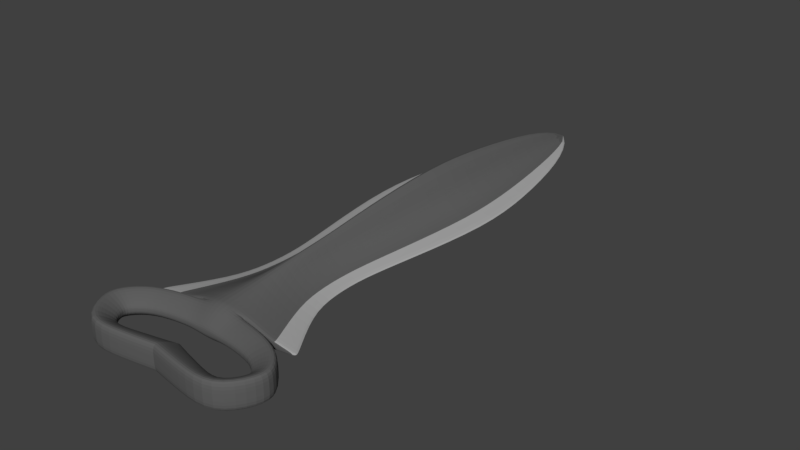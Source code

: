 # Source: ClimbingDagger.blend  (saved by Blender 2.78.0; exported with 4.5.12 LTS)
import bpy
from mathutils import Matrix  # noqa: F401  (used for matrix-valued properties, if any)

bpy.ops.wm.read_factory_settings(use_empty=True)
scene = bpy.context.scene
scene.name = 'Scene'

# ---- collections
col_collection_1 = bpy.data.collections.new('Collection 1'); scene.collection.children.link(col_collection_1)

# ---- materials (node trees are filled in below, after node groups)
mat_hilt = bpy.data.materials.new('Hilt')
mat_hilt.alpha_threshold = 0.0
mat_hilt.use_transparent_shadow = False
mat_hilt.diffuse_color = (0.1149, 0.1149, 0.1149, 1.0)
mat_hilt.roughness = 0.5
mat_blade = bpy.data.materials.new('Blade')
mat_blade.alpha_threshold = 0.0
mat_blade.use_transparent_shadow = False
mat_blade.diffuse_color = (0.402, 0.402, 0.402, 1.0)
mat_blade.roughness = 0.5
mat_blade.specular_intensity = 1.0

# ---- material node trees

# ---- world
world_world = bpy.data.worlds.new('World'); scene.world = world_world
world_world.color = (0.05088, 0.05088, 0.05088)
world_world.use_sun_shadow = False
world_world.sun_shadow_jitter_overblur = 0.0
world_world.cycles.sampling_method = 'MANUAL'

# ---- meshes
me_plane = bpy.data.meshes.new('Plane')
me_plane.from_pydata([(0.0, 1.679, 0.3321), (0.0, 0.01544, 0.1201), (0.0, 0.03142, 0.1201), (0.4546, 1.679, 0.0), (0.0, 2.143, 0.2916), (0.4052, 2.143, 0.0), (0.0, 2.741, 0.1813), (0.2554, 2.741, 0.0), (0.3516, 1.094, 0.0), (0.0, 3.25, 0.0), (0.0, 1.094, 0.2665), (0.2901, 0.7824, 0.0), (0.0, 0.7824, 0.2118), (0.2924, 0.5431, 0.0), (0.0, 0.5431, 0.1841), (0.3469, 0.3312, 0.0), (0.0, 0.3312, 0.1539), (0.2182, 0.03142, 0.06105), (0.1727, 1.679, 0.06105), (0.154, 2.143, 0.06105), (0.08861, 2.741, 0.03984), (0.1336, 1.094, 0.06105), (0.1102, 0.7824, 0.06105), (0.1111, 0.5431, 0.06105), (0.1318, 0.3312, 0.06105), (0.09721, 1.679, 0.1371), (0.0837, 2.143, 0.1257), (0.04276, 2.741, 0.0948), (0.06906, 1.094, 0.1187), (0.05224, 0.7824, 0.1034), (0.05288, 0.5431, 0.1015), (0.06777, 0.3312, 0.09778), (0.1299, 0.03142, 0.08694), (0.3334, 0.03142, 0.023), (0.264, 1.679, 0.023), (0.2353, 2.143, 0.023), (0.1483, 2.741, 0.023), (0.2042, 1.094, 0.023), (0.1685, 0.7824, 0.023), (0.1698, 0.5431, 0.023), (0.2015, 0.3312, 0.023), (0.5742, 0.03142, 0.0), (0.08393, -0.1144, 0.0), (0.0, -0.1144, 0.03496), (0.08393, -0.1144, 0.02526), (0.0, -0.1144, 0.0), (0.2182, 0.01544, 0.06105), (0.1299, 0.01544, 0.08694), (0.3334, 0.01544, 0.023), (0.5742, 0.01544, 0.0), (0.167, -0.1165, 0.0), (0.2182, 0.01544, 0.0), (0.1299, 0.01544, 0.0), (0.3334, 0.01544, 0.0), (0.167, -0.1165, 0.02526), (0.226, 0.007939, 0.08694), (0.226, 0.007939, 0.0), (0.3557, -0.1459, 0.0), (0.3557, -0.1459, 0.02526), (0.4541, -0.04953, 0.08694), (0.4541, -0.04953, 0.0), (0.4508, -0.2228, 0.0), (0.4508, -0.2228, 0.02526), (0.5822, -0.1816, 0.08694), (0.5822, -0.1816, 0.0), (0.4544, -0.2661, 0.0), (0.4544, -0.2661, 0.02526), (0.5891, -0.2948, 0.08694), (0.5891, -0.2948, 0.0), (0.3851, -0.3747, 0.0), (0.3851, -0.3747, 0.02526), (0.4567, -0.4924, 0.08694), (0.4567, -0.4924, 0.0), (0.2096, -0.3305, 0.0), (0.2096, -0.3305, 0.02526), (0.2168, -0.4681, 0.08694), (0.2168, -0.4681, 0.0), (0.0, -0.2578, 0.0), (0.0, -0.2917, 0.02526), (0.0, -0.4293, 0.08694), (0.0, -0.4293, 0.0), (0.2031, -0.04047, 0.07726), (0.112, -0.03506, 0.07726), (0.0, -0.03506, 0.1013), (0.4159, -0.08701, 0.07726), (0.5311, -0.1976, 0.07726), (0.5367, -0.2837, 0.07726), (0.4289, -0.4466, 0.07726), (0.214, -0.4146, 0.07726), (0.0, -0.3758, 0.07726), (0.0, -0.3626, 0.0)], [], [(28, 25, 0, 10), (34, 3, 5, 35), (35, 5, 7, 36), (6, 27, 9), (29, 28, 10, 12), (30, 29, 12, 14), (31, 30, 14, 16), (32, 31, 16, 2), (33, 40, 24, 17), (40, 39, 23, 24), (39, 38, 22, 23), (38, 37, 21, 22), (26, 19, 20, 27), (25, 18, 19, 26), (37, 34, 18, 21), (0, 25, 26, 4), (9, 36, 7), (4, 26, 27, 6), (17, 24, 31, 32), (24, 23, 30, 31), (23, 22, 29, 30), (22, 21, 28, 29), (21, 18, 25, 28), (8, 3, 34, 37), (9, 27, 20), (11, 8, 37, 38), (13, 11, 38, 39), (15, 13, 39, 40), (41, 15, 40, 33), (19, 35, 36, 20), (18, 34, 35, 19), (33, 17, 46, 48), (36, 9, 20), (17, 32, 47, 46), (32, 2, 1, 47), (41, 33, 48, 49), (49, 48, 53), (82, 44, 54, 81), (48, 46, 51, 53), (46, 47, 52, 51), (44, 43, 45, 42), (82, 83, 43, 44), (56, 55, 59, 60), (52, 47, 55, 56), (44, 42, 50, 54), (60, 59, 63, 64), (81, 54, 58, 84), (54, 50, 57, 58), (62, 61, 65, 66), (58, 57, 61, 62), (84, 58, 62, 85), (66, 65, 69, 70), (85, 62, 66, 86), (64, 63, 67, 68), (70, 69, 73, 74), (86, 66, 70, 87), (68, 67, 71, 72), (76, 75, 79, 80), (87, 70, 74, 88), (72, 71, 75, 76), (90, 89, 78, 77), (74, 73, 77, 78), (88, 74, 78, 89), (75, 88, 89, 79), (80, 79, 89, 90), (71, 87, 88, 75), (67, 86, 87, 71), (63, 85, 86, 67), (59, 84, 85, 63), (55, 81, 84, 59), (47, 1, 83, 82), (47, 82, 81, 55)])
me_plane.polygons.foreach_set('material_index', [0, 1, 1, 0, 0, 0, 0, 0, 0, 0, 0, 0, 0, 0, 0, 0, 1, 0, 0, 0, 0, 0, 0, 1, 0, 1, 1, 1, 1, 0, 0, 0, 0, 0, 0, 1, 0, 0, 0, 0, 0, 0, 0, 0, 0, 0, 0, 0, 0, 0, 0, 0, 0, 0, 0, 0, 0, 0, 0, 0, 0, 0, 0, 0, 0, 0, 0, 0, 0, 0, 0, 0])
me_plane.materials.append(mat_hilt)
me_plane.materials.append(mat_blade)
me_plane.use_remesh_preserve_volume = False
me_plane.use_remesh_preserve_attributes = False
me_plane.use_mirror_vertex_groups = False
me_plane.update()

# ---- objects
ob_plane = bpy.data.objects.new('Plane', me_plane)

# ---- transforms, parenting, visibility, modifiers, constraints
ob_plane.location = (0.0, 0.0, 0.0)
ob_plane.scale = (0.2779, 0.2779, 0.2779)
ob_plane.lineart.crease_threshold = 0.0
_m = ob_plane.modifiers.new('Mirror', 'MIRROR')
_m.use_axis = (True, False, True)
_m.use_clip = True
_m = ob_plane.modifiers.new('Subsurf', 'SUBSURF')
_m.uv_smooth = 'PRESERVE_CORNERS'
_m.quality = 2
_m.show_only_control_edges = False

# ---- collection membership
col_collection_1.objects.link(ob_plane)

# ---- scene / render settings (as saved in the file)
scene.frame_start = 1; scene.frame_end = 250; scene.frame_set(1)
scene.render.engine = 'BLENDER_EEVEE_NEXT'
scene.render.resolution_percentage = 50
scene.render.dither_intensity = 0.0
scene.cycles.use_denoising = False
scene.cycles.samples = 128
scene.cycles.sampling_pattern = 'TABULATED_SOBOL'
scene.cycles.light_sampling_threshold = 0.0
scene.cycles.use_adaptive_sampling = False
scene.cycles.use_light_tree = False
scene.cycles.blur_glossy = 0.0
scene.cycles.sample_clamp_indirect = 0.0
scene.view_settings.view_transform = 'Standard'
bpy.context.view_layer.update()

# ---- added for rendering (the .blend has no active camera and no usable light): camera, sun
cam_auto = bpy.data.cameras.new('AutoCamera')
cam_auto.lens = 50.0
cam_auto.sensor_width = 36.0
cam_auto.clip_end = 1000.0
ob_auto_camera = bpy.data.objects.new('AutoCamera', cam_auto)
scene.collection.objects.link(ob_auto_camera)
ob_auto_camera.location = (1.02302, -0.844517, 0.818413)
ob_auto_camera.rotation_euler = (1.09748, -7.21219e-08, 0.694738)
scene.camera = ob_auto_camera
light_auto_sun = bpy.data.lights.new('AutoSun', 'SUN')
light_auto_sun.energy = 3.0
light_auto_sun.angle = 0.0523599
ob_auto_sun = bpy.data.objects.new('AutoSun', light_auto_sun)
scene.collection.objects.link(ob_auto_sun)
ob_auto_sun.rotation_euler = (0.872665, 0.174533, 0.523599)
bpy.context.view_layer.update()
